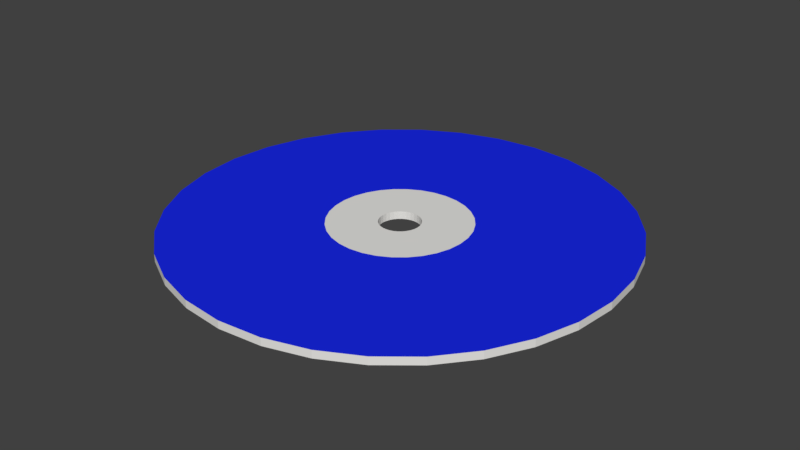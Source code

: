 # Source: cd_blue.blend  (saved by Blender 2.78.0; exported with 4.5.12 LTS)
import bpy
from mathutils import Matrix  # noqa: F401  (used for matrix-valued properties, if any)

bpy.ops.wm.read_factory_settings(use_empty=True)
scene = bpy.context.scene
scene.name = 'Scene'

# ---- collections
col_collection_1 = bpy.data.collections.new('Collection 1'); scene.collection.children.link(col_collection_1)

# ---- materials (node trees are filled in below, after node groups)
mat_glas = bpy.data.materials.new('glas')
mat_glas.alpha_threshold = 0.0
mat_glas.use_transparent_shadow = False
mat_glas.diffuse_color = (0.8, 0.7915, 0.7663, 1.0)
mat_glas.specular_color = (1.0, 0.03651, 0.7913)
mat_glas.roughness = 0.5
mat_blue_cd = bpy.data.materials.new('blue.cd')
mat_blue_cd.alpha_threshold = 0.0
mat_blue_cd.use_transparent_shadow = False
mat_blue_cd.diffuse_color = (0.009789, 0.02222, 0.8, 1.0)
mat_blue_cd.roughness = 0.5

# ---- material node trees

# ---- world
world_world = bpy.data.worlds.new('World'); scene.world = world_world
world_world.color = (0.05088, 0.05088, 0.05088)
world_world.use_sun_shadow = False
world_world.sun_shadow_jitter_overblur = 0.0
world_world.cycles.sampling_method = 'MANUAL'

# ---- meshes
me_circle = bpy.data.meshes.new('Circle')
me_circle.from_pydata([(0.0, 1.0, 0.0), (-0.1951, 0.9808, 0.0), (-0.3827, 0.9239, 0.0), (-0.5556, 0.8315, 0.0), (-0.7071, 0.7071, 0.0), (-0.8315, 0.5556, 0.0), (-0.9239, 0.3827, 0.0), (-0.9808, 0.1951, 0.0), (-1.0, 7.55e-08, 0.0), (-0.9808, -0.1951, 0.0), (-0.9239, -0.3827, 0.0), (-0.8315, -0.5556, 0.0), (-0.7071, -0.7071, 0.0), (-0.5556, -0.8315, 0.0), (-0.3827, -0.9239, 0.0), (-0.1951, -0.9808, 0.0), (3.258e-07, -1.0, 0.0), (0.1951, -0.9808, 0.0), (0.3827, -0.9239, 0.0), (0.5556, -0.8315, 0.0), (0.7071, -0.7071, 0.0), (0.8315, -0.5556, 0.0), (0.9239, -0.3827, 0.0), (0.9808, -0.1951, 0.0), (1.0, 9.656e-07, 0.0), (0.9808, 0.1951, 0.0), (0.9239, 0.3827, 0.0), (0.8315, 0.5556, 0.0), (0.7071, 0.7071, 0.0), (0.5556, 0.8315, 0.0), (0.3827, 0.9239, 0.0), (0.1951, 0.9808, 0.0), (0.0, 1.0, 0.0), (-0.1951, 0.9808, 0.0), (-0.3827, 0.9239, 0.0), (-0.5556, 0.8315, 0.0), (-0.7071, 0.7071, 0.0), (-0.8315, 0.5556, 0.0), (-0.9239, 0.3827, 0.0), (-0.9808, 0.1951, 0.0), (-1.0, 7.55e-08, 0.0), (-0.9808, -0.1951, 0.0), (-0.9239, -0.3827, 0.0), (-0.8315, -0.5556, 0.0), (-0.7071, -0.7071, 0.0), (-0.5556, -0.8315, 0.0), (-0.3827, -0.9239, 0.0), (-0.1951, -0.9808, 0.0), (3.258e-07, -1.0, 0.0), (0.1951, -0.9808, 0.0), (0.3827, -0.9239, 0.0), (0.5556, -0.8315, 0.0), (0.7071, -0.7071, 0.0), (0.8315, -0.5556, 0.0), (0.9239, -0.3827, 0.0), (0.9808, -0.1951, 0.0), (1.0, 9.656e-07, 0.0), (0.9808, 0.1951, 0.0), (0.9239, 0.3827, 0.0), (0.8315, 0.5556, 0.0), (0.7071, 0.7071, 0.0), (0.5556, 0.8315, 0.0), (0.3827, 0.9239, 0.0), (0.1951, 0.9808, 0.0), (-8.182e-08, 0.3109, 0.0), (-0.06066, 0.305, 0.0), (-0.119, 0.2873, 0.0), (-0.1727, 0.2585, 0.0), (-0.2199, 0.2199, 0.0), (-0.2585, 0.1727, 0.0), (-0.2873, 0.119, 0.0), (-0.305, 0.06066, 0.0), (-0.3109, 2.198e-07, 0.0), (-0.305, -0.06066, 0.0), (-0.2873, -0.119, 0.0), (-0.2585, -0.1727, 0.0), (-0.2199, -0.2199, 0.0), (-0.1727, -0.2585, 0.0), (-0.119, -0.2873, 0.0), (-0.06066, -0.305, 0.0), (1.949e-08, -0.3109, 0.0), (0.06066, -0.305, 0.0), (0.119, -0.2873, 0.0), (0.1727, -0.2585, 0.0), (0.2199, -0.2199, 0.0), (0.2585, -0.1727, 0.0), (0.2873, -0.119, 0.0), (0.305, -0.06066, 0.0), (0.3109, 4.966e-07, 0.0), (0.305, 0.06066, 0.0), (0.2873, 0.119, 0.0), (0.2585, 0.1727, 0.0), (0.2199, 0.2199, 0.0), (0.1727, 0.2585, 0.0), (0.119, 0.2873, 0.0), (0.06066, 0.305, 0.0), (-1.056e-07, 0.09119, 0.0), (-0.01779, 0.08943, 0.0), (-0.0349, 0.08425, 0.0), (-0.05066, 0.07582, 0.0), (-0.06448, 0.06448, 0.0), (-0.07582, 0.05066, 0.0), (-0.08424, 0.0349, 0.0), (-0.08943, 0.01779, 0.0), (-0.09119, 2.79e-07, 0.0), (-0.08943, -0.01779, 0.0), (-0.08424, -0.0349, 0.0), (-0.07582, -0.05066, 0.0), (-0.06448, -0.06448, 0.0), (-0.05066, -0.07582, 0.0), (-0.0349, -0.08424, 0.0), (-0.01779, -0.08943, 0.0), (-7.59e-08, -0.09119, 0.0), (0.01779, -0.08943, 0.0), (0.0349, -0.08424, 0.0), (0.05066, -0.07582, 0.0), (0.06448, -0.06448, 0.0), (0.07582, -0.05066, 0.0), (0.08424, -0.0349, 0.0), (0.08943, -0.01779, 0.0), (0.09119, 3.602e-07, 0.0), (0.08943, 0.01779, 0.0), (0.08424, 0.0349, 0.0), (0.07582, 0.05066, 0.0), (0.06448, 0.06448, 0.0), (0.05066, 0.07582, 0.0), (0.0349, 0.08425, 0.0), (0.01779, 0.08943, 0.0), (0.0, 1.0, 0.02634), (-0.1951, 0.9808, 0.02634), (-0.3827, 0.9239, 0.02634), (-0.5556, 0.8315, 0.02634), (-0.7071, 0.7071, 0.02634), (-0.8315, 0.5556, 0.02634), (-0.9239, 0.3827, 0.02634), (-0.9808, 0.1951, 0.02634), (-1.0, 7.55e-08, 0.02634), (-0.9808, -0.1951, 0.02634), (-0.9239, -0.3827, 0.02634), (-0.8315, -0.5556, 0.02634), (-0.7071, -0.7071, 0.02634), (-0.5556, -0.8315, 0.02634), (-0.3827, -0.9239, 0.02634), (-0.1951, -0.9808, 0.02634), (3.258e-07, -1.0, 0.02634), (0.1951, -0.9808, 0.02634), (0.3827, -0.9239, 0.02634), (0.5556, -0.8315, 0.02634), (0.7071, -0.7071, 0.02634), (0.8315, -0.5556, 0.02634), (0.9239, -0.3827, 0.02634), (0.9808, -0.1951, 0.02634), (1.0, 9.656e-07, 0.02634), (0.9808, 0.1951, 0.02634), (0.9239, 0.3827, 0.02634), (0.8315, 0.5556, 0.02634), (0.7071, 0.7071, 0.02634), (0.5556, 0.8315, 0.02634), (0.3827, 0.9239, 0.02634), (0.1951, 0.9808, 0.02634), (0.0, 1.0, 0.02634), (-0.1951, 0.9808, 0.02634), (-0.3827, 0.9239, 0.02634), (-0.5556, 0.8315, 0.02634), (-0.7071, 0.7071, 0.02634), (-0.8315, 0.5556, 0.02634), (-0.9239, 0.3827, 0.02634), (-0.9808, 0.1951, 0.02634), (-1.0, 7.55e-08, 0.02634), (-0.9808, -0.1951, 0.02634), (-0.9239, -0.3827, 0.02634), (-0.8315, -0.5556, 0.02634), (-0.7071, -0.7071, 0.02634), (-0.5556, -0.8315, 0.02634), (-0.3827, -0.9239, 0.02634), (-0.1951, -0.9808, 0.02634), (3.258e-07, -1.0, 0.02634), (0.1951, -0.9808, 0.02634), (0.3827, -0.9239, 0.02634), (0.5556, -0.8315, 0.02634), (0.7071, -0.7071, 0.02634), (0.8315, -0.5556, 0.02634), (0.9239, -0.3827, 0.02634), (0.9808, -0.1951, 0.02634), (1.0, 9.656e-07, 0.02634), (0.9808, 0.1951, 0.02634), (0.9239, 0.3827, 0.02634), (0.8315, 0.5556, 0.02634), (0.7071, 0.7071, 0.02634), (0.5556, 0.8315, 0.02634), (0.3827, 0.9239, 0.02634), (0.1951, 0.9808, 0.02634), (-8.182e-08, 0.3109, 0.02634), (-0.06066, 0.305, 0.02634), (-0.119, 0.2873, 0.02634), (-0.1727, 0.2585, 0.02634), (-0.2199, 0.2199, 0.02634), (-0.2585, 0.1727, 0.02634), (-0.2873, 0.119, 0.02634), (-0.305, 0.06066, 0.02634), (-0.3109, 2.198e-07, 0.02634), (-0.305, -0.06066, 0.02634), (-0.2873, -0.119, 0.02634), (-0.2585, -0.1727, 0.02634), (-0.2199, -0.2199, 0.02634), (-0.1727, -0.2585, 0.02634), (-0.119, -0.2873, 0.02634), (-0.06066, -0.305, 0.02634), (1.949e-08, -0.3109, 0.02634), (0.06066, -0.305, 0.02634), (0.119, -0.2873, 0.02634), (0.1727, -0.2585, 0.02634), (0.2199, -0.2199, 0.02634), (0.2585, -0.1727, 0.02634), (0.2873, -0.119, 0.02634), (0.305, -0.06066, 0.02634), (0.3109, 4.966e-07, 0.02634), (0.305, 0.06066, 0.02634), (0.2873, 0.119, 0.02634), (0.2585, 0.1727, 0.02634), (0.2199, 0.2199, 0.02634), (0.1727, 0.2585, 0.02634), (0.119, 0.2873, 0.02634), (0.06066, 0.305, 0.02634), (-1.056e-07, 0.09119, 0.02634), (-0.01779, 0.08943, 0.02634), (-0.0349, 0.08425, 0.02634), (-0.05066, 0.07582, 0.02634), (-0.06448, 0.06448, 0.02634), (-0.07582, 0.05066, 0.02634), (-0.08424, 0.0349, 0.02634), (-0.08943, 0.01779, 0.02634), (-0.09119, 2.79e-07, 0.02634), (-0.08943, -0.01779, 0.02634), (-0.08424, -0.0349, 0.02634), (-0.07582, -0.05066, 0.02634), (-0.06448, -0.06448, 0.02634), (-0.05066, -0.07582, 0.02634), (-0.0349, -0.08424, 0.02634), (-0.01779, -0.08943, 0.02634), (-7.59e-08, -0.09119, 0.02634), (0.01779, -0.08943, 0.02634), (0.0349, -0.08424, 0.02634), (0.05066, -0.07582, 0.02634), (0.06448, -0.06448, 0.02634), (0.07582, -0.05066, 0.02634), (0.08424, -0.0349, 0.02634), (0.08943, -0.01779, 0.02634), (0.09119, 3.602e-07, 0.02634), (0.08943, 0.01779, 0.02634), (0.08424, 0.0349, 0.02634), (0.07582, 0.05066, 0.02634), (0.06448, 0.06448, 0.02634), (0.05066, 0.07582, 0.02634), (0.0349, 0.08425, 0.02634), (0.01779, 0.08943, 0.02634)], [], [(27, 59, 58, 26), (14, 46, 45, 13), (1, 33, 32, 0), (28, 60, 59, 27), (15, 47, 46, 14), (2, 34, 33, 1), (29, 61, 60, 28), (16, 48, 47, 15), (3, 35, 34, 2), (30, 62, 61, 29), (17, 49, 48, 16), (4, 36, 35, 3), (31, 63, 62, 30), (18, 50, 49, 17), (5, 37, 36, 4), (0, 32, 63, 31), (19, 51, 50, 18), (6, 38, 37, 5), (20, 52, 51, 19), (7, 39, 38, 6), (21, 53, 52, 20), (8, 40, 39, 7), (22, 54, 53, 21), (9, 41, 40, 8), (23, 55, 54, 22), (10, 42, 41, 9), (24, 56, 55, 23), (11, 43, 42, 10), (25, 57, 56, 24), (12, 44, 43, 11), (26, 58, 57, 25), (13, 45, 44, 12), (54, 86, 85, 53), (41, 73, 72, 40), (55, 87, 86, 54), (42, 74, 73, 41), (56, 88, 87, 55), (43, 75, 74, 42), (57, 89, 88, 56), (44, 76, 75, 43), (58, 90, 89, 57), (45, 77, 76, 44), (59, 91, 90, 58), (46, 78, 77, 45), (33, 65, 64, 32), (60, 92, 91, 59), (47, 79, 78, 46), (34, 66, 65, 33), (61, 93, 92, 60), (48, 80, 79, 47), (35, 67, 66, 34), (62, 94, 93, 61), (49, 81, 80, 48), (36, 68, 67, 35), (63, 95, 94, 62), (50, 82, 81, 49), (37, 69, 68, 36), (32, 64, 95, 63), (51, 83, 82, 50), (38, 70, 69, 37), (52, 84, 83, 51), (39, 71, 70, 38), (53, 85, 84, 52), (40, 72, 71, 39), (89, 121, 120, 88), (76, 108, 107, 75), (90, 122, 121, 89), (77, 109, 108, 76), (91, 123, 122, 90), (78, 110, 109, 77), (65, 97, 96, 64), (92, 124, 123, 91), (79, 111, 110, 78), (66, 98, 97, 65), (93, 125, 124, 92), (80, 112, 111, 79), (67, 99, 98, 66), (94, 126, 125, 93), (81, 113, 112, 80), (68, 100, 99, 67), (95, 127, 126, 94), (82, 114, 113, 81), (69, 101, 100, 68), (64, 96, 127, 95), (83, 115, 114, 82), (70, 102, 101, 69), (84, 116, 115, 83), (71, 103, 102, 70), (85, 117, 116, 84), (72, 104, 103, 71), (86, 118, 117, 85), (73, 105, 104, 72), (87, 119, 118, 86), (74, 106, 105, 73), (88, 120, 119, 87), (75, 107, 106, 74), (155, 154, 186, 187), (142, 141, 173, 174), (129, 128, 160, 161), (156, 155, 187, 188), (143, 142, 174, 175), (130, 129, 161, 162), (157, 156, 188, 189), (144, 143, 175, 176), (131, 130, 162, 163), (158, 157, 189, 190), (145, 144, 176, 177), (132, 131, 163, 164), (159, 158, 190, 191), (146, 145, 177, 178), (133, 132, 164, 165), (128, 159, 191, 160), (147, 146, 178, 179), (134, 133, 165, 166), (148, 147, 179, 180), (135, 134, 166, 167), (149, 148, 180, 181), (136, 135, 167, 168), (150, 149, 181, 182), (137, 136, 168, 169), (151, 150, 182, 183), (138, 137, 169, 170), (152, 151, 183, 184), (139, 138, 170, 171), (153, 152, 184, 185), (140, 139, 171, 172), (154, 153, 185, 186), (141, 140, 172, 173), (182, 181, 213, 214), (169, 168, 200, 201), (183, 182, 214, 215), (170, 169, 201, 202), (184, 183, 215, 216), (171, 170, 202, 203), (185, 184, 216, 217), (172, 171, 203, 204), (186, 185, 217, 218), (173, 172, 204, 205), (187, 186, 218, 219), (174, 173, 205, 206), (161, 160, 192, 193), (188, 187, 219, 220), (175, 174, 206, 207), (162, 161, 193, 194), (189, 188, 220, 221), (176, 175, 207, 208), (163, 162, 194, 195), (190, 189, 221, 222), (177, 176, 208, 209), (164, 163, 195, 196), (191, 190, 222, 223), (178, 177, 209, 210), (165, 164, 196, 197), (160, 191, 223, 192), (179, 178, 210, 211), (166, 165, 197, 198), (180, 179, 211, 212), (167, 166, 198, 199), (181, 180, 212, 213), (168, 167, 199, 200), (217, 216, 248, 249), (204, 203, 235, 236), (218, 217, 249, 250), (205, 204, 236, 237), (219, 218, 250, 251), (206, 205, 237, 238), (193, 192, 224, 225), (220, 219, 251, 252), (207, 206, 238, 239), (194, 193, 225, 226), (221, 220, 252, 253), (208, 207, 239, 240), (195, 194, 226, 227), (222, 221, 253, 254), (209, 208, 240, 241), (196, 195, 227, 228), (223, 222, 254, 255), (210, 209, 241, 242), (197, 196, 228, 229), (192, 223, 255, 224), (211, 210, 242, 243), (198, 197, 229, 230), (212, 211, 243, 244), (199, 198, 230, 231), (213, 212, 244, 245), (200, 199, 231, 232), (214, 213, 245, 246), (201, 200, 232, 233), (215, 214, 246, 247), (202, 201, 233, 234), (216, 215, 247, 248), (203, 202, 234, 235), (103, 104, 232, 231), (11, 10, 138, 139), (104, 105, 233, 232), (12, 11, 139, 140), (105, 106, 234, 233), (13, 12, 140, 141), (106, 107, 235, 234), (14, 13, 141, 142), (107, 108, 236, 235), (15, 14, 142, 143), (108, 109, 237, 236), (16, 15, 143, 144), (109, 110, 238, 237), (17, 16, 144, 145), (110, 111, 239, 238), (18, 17, 145, 146), (111, 112, 240, 239), (19, 18, 146, 147), (112, 113, 241, 240), (20, 19, 147, 148), (113, 114, 242, 241), (21, 20, 148, 149), (114, 115, 243, 242), (22, 21, 149, 150), (115, 116, 244, 243), (23, 22, 150, 151), (116, 117, 245, 244), (24, 23, 151, 152), (117, 118, 246, 245), (25, 24, 152, 153), (118, 119, 247, 246), (26, 25, 153, 154), (119, 120, 248, 247), (27, 26, 154, 155), (1, 0, 128, 129), (120, 121, 249, 248), (28, 27, 155, 156), (2, 1, 129, 130), (121, 122, 250, 249), (29, 28, 156, 157), (3, 2, 130, 131), (122, 123, 251, 250), (30, 29, 157, 158), (96, 97, 225, 224), (4, 3, 131, 132), (123, 124, 252, 251), (31, 30, 158, 159), (97, 98, 226, 225), (5, 4, 132, 133), (124, 125, 253, 252), (0, 31, 159, 128), (98, 99, 227, 226), (6, 5, 133, 134), (125, 126, 254, 253), (99, 100, 228, 227), (7, 6, 134, 135), (126, 127, 255, 254), (100, 101, 229, 228), (8, 7, 135, 136), (127, 96, 224, 255), (101, 102, 230, 229), (9, 8, 136, 137), (102, 103, 231, 230), (10, 9, 137, 138)])
me_circle.polygons.foreach_set('material_index', [0, 0, 0, 0, 0, 0, 0, 0, 0, 0, 0, 0, 0, 0, 0, 0, 0, 0, 0, 0, 0, 0, 0, 0, 0, 0, 0, 0, 0, 0, 0, 0, 1, 1, 1, 1, 1, 1, 1, 1, 1, 1, 1, 1, 1, 1, 1, 1, 1, 1, 1, 1, 1, 1, 1, 1, 1, 1, 1, 1, 1, 1, 1, 1, 0, 0, 0, 0, 0, 0, 0, 0, 0, 0, 0, 0, 0, 0, 0, 0, 0, 0, 0, 0, 0, 0, 0, 0, 0, 0, 0, 0, 0, 0, 0, 0, 0, 0, 0, 0, 0, 0, 0, 0, 0, 0, 0, 0, 0, 0, 0, 0, 0, 0, 0, 0, 0, 0, 0, 0, 0, 0, 0, 0, 0, 0, 0, 0, 1, 1, 1, 1, 1, 1, 1, 1, 1, 1, 1, 1, 1, 1, 1, 1, 1, 1, 1, 1, 1, 1, 1, 1, 1, 1, 1, 1, 1, 1, 1, 1, 0, 0, 0, 0, 0, 0, 0, 0, 0, 0, 0, 0, 0, 0, 0, 0, 0, 0, 0, 0, 0, 0, 0, 0, 0, 0, 0, 0, 0, 0, 0, 0, 0, 0, 0, 0, 0, 0, 0, 0, 0, 0, 0, 0, 0, 0, 0, 0, 0, 0, 0, 0, 0, 0, 0, 0, 0, 0, 0, 0, 0, 0, 0, 0, 0, 0, 0, 0, 0, 0, 0, 0, 0, 0, 0, 0, 0, 0, 0, 0, 0, 0, 0, 0, 0, 0, 0, 0, 0, 0, 0, 0, 0, 0, 0, 0])
me_circle.materials.append(mat_glas)
me_circle.materials.append(mat_blue_cd)
me_circle.use_remesh_preserve_volume = False
me_circle.use_remesh_preserve_attributes = False
me_circle.use_mirror_vertex_groups = False
me_circle.update()

# ---- objects
ob_circle = bpy.data.objects.new('Circle', me_circle)

# ---- transforms, parenting, visibility, modifiers, constraints
ob_circle.location = (0.0, 0.0, 0.0)
ob_circle.scale = (0.125, 0.125, 0.1663)
ob_circle.lineart.crease_threshold = 0.0

# ---- collection membership
col_collection_1.objects.link(ob_circle)

# ---- scene / render settings (as saved in the file)
scene.frame_start = 1; scene.frame_end = 250; scene.frame_set(1)
scene.render.engine = 'BLENDER_EEVEE_NEXT'
scene.render.resolution_percentage = 50
scene.render.dither_intensity = 0.0
scene.cycles.use_denoising = False
scene.cycles.samples = 128
scene.cycles.sampling_pattern = 'TABULATED_SOBOL'
scene.cycles.light_sampling_threshold = 0.0
scene.cycles.use_adaptive_sampling = False
scene.cycles.use_light_tree = False
scene.cycles.blur_glossy = 0.0
scene.cycles.sample_clamp_indirect = 0.0
scene.view_settings.view_transform = 'Standard'
bpy.context.view_layer.update()

# ---- added for rendering (the .blend has no active camera and no usable light): camera, sun
cam_auto = bpy.data.cameras.new('AutoCamera')
cam_auto.lens = 50.0
cam_auto.sensor_width = 36.0
cam_auto.clip_end = 1000.0
ob_auto_camera = bpy.data.objects.new('AutoCamera', cam_auto)
scene.collection.objects.link(ob_auto_camera)
ob_auto_camera.location = (0.327141, -0.39257, 0.263903)
ob_auto_camera.rotation_euler = (1.09748, -7.21219e-08, 0.694738)
scene.camera = ob_auto_camera
light_auto_sun = bpy.data.lights.new('AutoSun', 'SUN')
light_auto_sun.energy = 3.0
light_auto_sun.angle = 0.0523599
ob_auto_sun = bpy.data.objects.new('AutoSun', light_auto_sun)
scene.collection.objects.link(ob_auto_sun)
ob_auto_sun.rotation_euler = (0.872665, 0.174533, 0.523599)
bpy.context.view_layer.update()
